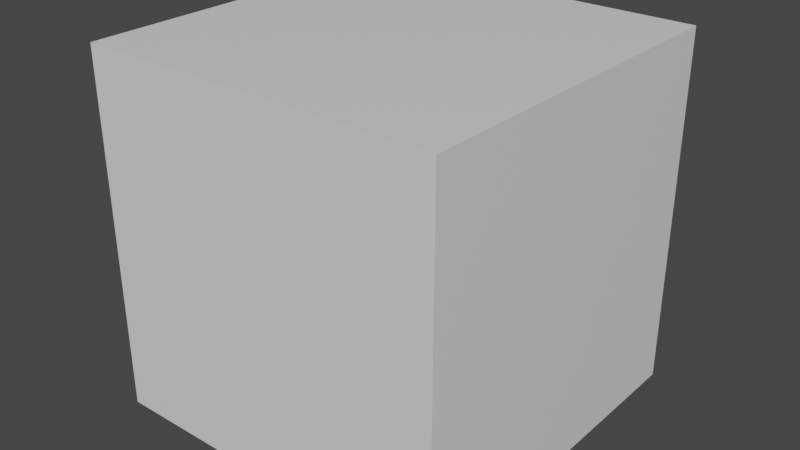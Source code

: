 # Source: d6.blend  (saved by Blender 2.81.16; exported with 4.5.12 LTS)
import bpy
from mathutils import Matrix  # noqa: F401  (used for matrix-valued properties, if any)

bpy.ops.wm.read_factory_settings(use_empty=True)
scene = bpy.context.scene
scene.name = 'Scene'

# ---- materials (node trees are filled in below, after node groups)
mat_material = bpy.data.materials.new('Material')
mat_material.alpha_threshold = 0.0
mat_material.use_transparent_shadow = False
mat_material.line_color = (0.0, 0.0, 0.0, 1.0)

# ---- material node trees
mat_material.use_nodes = True; mat_material.node_tree.nodes.clear()
_N = mat_material.node_tree.nodes; _L = mat_material.node_tree.links
n0 = _N.new('ShaderNodeOutputMaterial'); n0.name = 'Material Output'; n0.location = (300, 300)
n1 = _N.new('ShaderNodeBsdfPrincipled'); n1.name = 'Principled BSDF'; n1.location = (10, 300)
n1.distribution = 'GGX'
n1.subsurface_method = 'BURLEY'
n1.inputs[2].default_value = 0.4
n1.inputs[3].default_value = 1.45
n1.inputs[27].default_value = (0.0, 0.0, 0.0, 1.0)
n1.inputs[28].default_value = 1.0
_L.new(n1.outputs[0], n0.inputs[0])
n0.is_active_output = True

# ---- world
world_world = bpy.data.worlds.new('World'); scene.world = world_world
world_world.use_nodes = True; world_world.node_tree.nodes.clear()
_N = world_world.node_tree.nodes; _L = world_world.node_tree.links
n0 = _N.new('ShaderNodeOutputWorld'); n0.name = 'World Output'; n0.location = (300, 300)
n1 = _N.new('ShaderNodeBackground'); n1.name = 'Background'; n1.location = (10, 300)
n1.inputs[0].default_value = (0.05088, 0.05088, 0.05088, 1.0)
_L.new(n1.outputs[0], n0.inputs[0])
n0.is_active_output = True
world_world.color = (0.05088, 0.05088, 0.05088)
world_world.use_sun_shadow = False
world_world.sun_shadow_jitter_overblur = 0.0

# ---- meshes
me_cube = bpy.data.meshes.new('Cube')
me_cube.from_pydata([(1.0, 1.0, 1.0), (1.0, 1.0, -1.0), (1.0, -1.0, 1.0), (1.0, -1.0, -1.0), (-1.0, 1.0, 1.0), (-1.0, 1.0, -1.0), (-1.0, -1.0, 1.0), (-1.0, -1.0, -1.0)], [], [(0, 4, 6, 2), (3, 2, 6, 7), (7, 6, 4, 5), (5, 1, 3, 7), (1, 0, 2, 3), (5, 4, 0, 1)])
_uv = me_cube.uv_layers.new(name='UVMap')
_uv.uv.foreach_set('vector', [0.625, 0.5, 0.875, 0.5, 0.875, 0.75, 0.625, 0.75, 0.375, 0.75, 0.625, 0.75, 0.625, 1.0, 0.375, 1.0, 0.375, 0.0, 0.625, 0.0, 0.625, 0.25, 0.375, 0.25, 0.125, 0.5, 0.375, 0.5, 0.375, 0.75, 0.125, 0.75, 0.375, 0.5, 0.625, 0.5, 0.625, 0.75, 0.375, 0.75, 0.375, 0.25, 0.625, 0.25, 0.625, 0.5, 0.375, 0.5])
me_cube.materials.append(mat_material)
me_cube.use_remesh_preserve_volume = False
me_cube.use_remesh_preserve_attributes = False
me_cube.use_mirror_vertex_groups = False
me_cube.update()

# ---- objects
ob_cube = bpy.data.objects.new('Cube', me_cube)

# ---- transforms, parenting, visibility, modifiers, constraints
ob_cube.location = (0.0, 0.0, 0.0)
ob_cube.lock_rotations_4d = False
ob_cube.empty_display_type = 'ARROWS'
ob_cube.lineart.crease_threshold = 0.0

# ---- collection membership
scene.collection.objects.link(ob_cube)

# ---- scene / render settings (as saved in the file)
scene.frame_start = 1; scene.frame_end = 250; scene.frame_set(1)
scene.render.engine = 'BLENDER_EEVEE_NEXT'
scene.cycles.use_denoising = False
scene.cycles.samples = 128
scene.cycles.sampling_pattern = 'TABULATED_SOBOL'
scene.cycles.use_adaptive_sampling = False
scene.cycles.use_light_tree = False
scene.view_settings.view_transform = 'Filmic'
bpy.context.view_layer.update()

# ---- added for rendering (the .blend has no active camera and no usable light): camera, sun
cam_auto = bpy.data.cameras.new('AutoCamera')
cam_auto.lens = 50.0
cam_auto.sensor_width = 36.0
cam_auto.clip_end = 1000.0
ob_auto_camera = bpy.data.objects.new('AutoCamera', cam_auto)
scene.collection.objects.link(ob_auto_camera)
ob_auto_camera.location = (3.20507, -3.84609, 2.56406)
ob_auto_camera.rotation_euler = (1.09748, -7.21219e-08, 0.694738)
scene.camera = ob_auto_camera
light_auto_sun = bpy.data.lights.new('AutoSun', 'SUN')
light_auto_sun.energy = 3.0
light_auto_sun.angle = 0.0523599
ob_auto_sun = bpy.data.objects.new('AutoSun', light_auto_sun)
scene.collection.objects.link(ob_auto_sun)
ob_auto_sun.rotation_euler = (0.872665, 0.174533, 0.523599)
bpy.context.view_layer.update()

